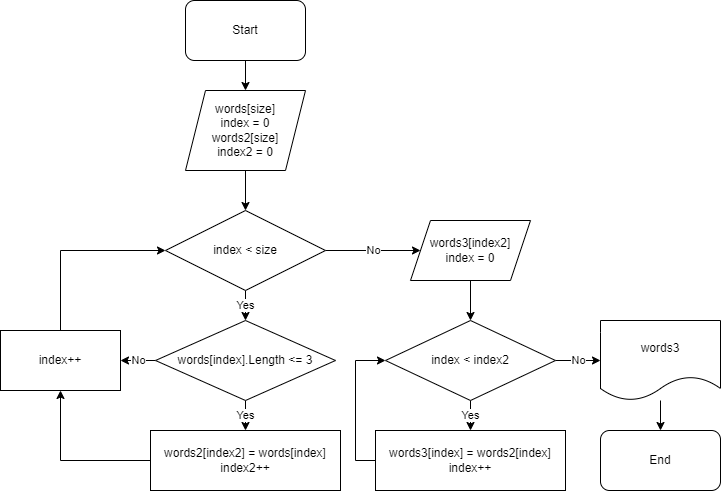

The diagram above was exported from draw.io. Its source (the exported page's mxGraphModel, read from the mxfile embedded in the PNG):
<mxGraphModel dx="1278" dy="547" grid="1" gridSize="10" guides="1" tooltips="1" connect="1" arrows="1" fold="1" page="1" pageScale="1" pageWidth="827" pageHeight="1169" math="0" shadow="0">
  <root>
    <mxCell id="0" />
    <mxCell id="1" parent="0" />
    <mxCell id="sHIb5dVOAcHOQ--o6v0r-5" value="" style="edgeStyle=orthogonalEdgeStyle;rounded=0;orthogonalLoop=1;jettySize=auto;html=1;" parent="1" source="sHIb5dVOAcHOQ--o6v0r-1" target="sHIb5dVOAcHOQ--o6v0r-2" edge="1">
      <mxGeometry relative="1" as="geometry" />
    </mxCell>
    <mxCell id="sHIb5dVOAcHOQ--o6v0r-1" value="Start" style="rounded=1;whiteSpace=wrap;html=1;" parent="1" vertex="1">
      <mxGeometry x="205" y="40" width="120" height="60" as="geometry" />
    </mxCell>
    <mxCell id="sHIb5dVOAcHOQ--o6v0r-4" value="" style="edgeStyle=orthogonalEdgeStyle;rounded=0;orthogonalLoop=1;jettySize=auto;html=1;" parent="1" source="sHIb5dVOAcHOQ--o6v0r-2" target="sHIb5dVOAcHOQ--o6v0r-3" edge="1">
      <mxGeometry relative="1" as="geometry" />
    </mxCell>
    <mxCell id="sHIb5dVOAcHOQ--o6v0r-2" value="words[size]&lt;br&gt;index = 0&lt;br&gt;words2[size]&lt;br&gt;index2 = 0" style="shape=parallelogram;perimeter=parallelogramPerimeter;whiteSpace=wrap;html=1;fixedSize=1;" parent="1" vertex="1">
      <mxGeometry x="205" y="130" width="120" height="80" as="geometry" />
    </mxCell>
    <mxCell id="sHIb5dVOAcHOQ--o6v0r-8" value="Yes" style="edgeStyle=orthogonalEdgeStyle;rounded=0;orthogonalLoop=1;jettySize=auto;html=1;" parent="1" source="sHIb5dVOAcHOQ--o6v0r-3" target="sHIb5dVOAcHOQ--o6v0r-7" edge="1">
      <mxGeometry relative="1" as="geometry" />
    </mxCell>
    <mxCell id="sHIb5dVOAcHOQ--o6v0r-16" value="No" style="edgeStyle=orthogonalEdgeStyle;rounded=0;orthogonalLoop=1;jettySize=auto;html=1;" parent="1" source="sHIb5dVOAcHOQ--o6v0r-3" target="sHIb5dVOAcHOQ--o6v0r-14" edge="1">
      <mxGeometry relative="1" as="geometry" />
    </mxCell>
    <mxCell id="sHIb5dVOAcHOQ--o6v0r-3" value="index &amp;lt; size" style="rhombus;whiteSpace=wrap;html=1;" parent="1" vertex="1">
      <mxGeometry x="185" y="250" width="160" height="80" as="geometry" />
    </mxCell>
    <mxCell id="sHIb5dVOAcHOQ--o6v0r-12" style="edgeStyle=orthogonalEdgeStyle;rounded=0;orthogonalLoop=1;jettySize=auto;html=1;entryX=0.5;entryY=1;entryDx=0;entryDy=0;" parent="1" source="sHIb5dVOAcHOQ--o6v0r-6" target="sHIb5dVOAcHOQ--o6v0r-10" edge="1">
      <mxGeometry relative="1" as="geometry" />
    </mxCell>
    <mxCell id="sHIb5dVOAcHOQ--o6v0r-6" value="words2[index2] = words[index]&lt;br&gt;index2++" style="rounded=0;whiteSpace=wrap;html=1;" parent="1" vertex="1">
      <mxGeometry x="170" y="470" width="190" height="60" as="geometry" />
    </mxCell>
    <mxCell id="sHIb5dVOAcHOQ--o6v0r-9" value="Yes" style="edgeStyle=orthogonalEdgeStyle;rounded=0;orthogonalLoop=1;jettySize=auto;html=1;" parent="1" source="sHIb5dVOAcHOQ--o6v0r-7" target="sHIb5dVOAcHOQ--o6v0r-6" edge="1">
      <mxGeometry relative="1" as="geometry" />
    </mxCell>
    <mxCell id="sHIb5dVOAcHOQ--o6v0r-11" value="No" style="edgeStyle=orthogonalEdgeStyle;rounded=0;orthogonalLoop=1;jettySize=auto;html=1;" parent="1" source="sHIb5dVOAcHOQ--o6v0r-7" target="sHIb5dVOAcHOQ--o6v0r-10" edge="1">
      <mxGeometry relative="1" as="geometry" />
    </mxCell>
    <mxCell id="sHIb5dVOAcHOQ--o6v0r-7" value="words[index].Length &amp;lt;= 3" style="rhombus;whiteSpace=wrap;html=1;" parent="1" vertex="1">
      <mxGeometry x="175" y="360" width="180" height="80" as="geometry" />
    </mxCell>
    <mxCell id="sHIb5dVOAcHOQ--o6v0r-13" style="edgeStyle=orthogonalEdgeStyle;rounded=0;orthogonalLoop=1;jettySize=auto;html=1;entryX=0;entryY=0.5;entryDx=0;entryDy=0;" parent="1" source="sHIb5dVOAcHOQ--o6v0r-10" target="sHIb5dVOAcHOQ--o6v0r-3" edge="1">
      <mxGeometry relative="1" as="geometry">
        <Array as="points">
          <mxPoint x="80" y="290" />
        </Array>
      </mxGeometry>
    </mxCell>
    <mxCell id="sHIb5dVOAcHOQ--o6v0r-10" value="index++" style="rounded=0;whiteSpace=wrap;html=1;" parent="1" vertex="1">
      <mxGeometry x="20" y="370" width="120" height="60" as="geometry" />
    </mxCell>
    <mxCell id="sHIb5dVOAcHOQ--o6v0r-17" value="" style="edgeStyle=orthogonalEdgeStyle;rounded=0;orthogonalLoop=1;jettySize=auto;html=1;" parent="1" source="sHIb5dVOAcHOQ--o6v0r-14" target="sHIb5dVOAcHOQ--o6v0r-15" edge="1">
      <mxGeometry relative="1" as="geometry" />
    </mxCell>
    <mxCell id="sHIb5dVOAcHOQ--o6v0r-14" value="words3[index2]&lt;br&gt;index = 0" style="shape=parallelogram;perimeter=parallelogramPerimeter;whiteSpace=wrap;html=1;fixedSize=1;" parent="1" vertex="1">
      <mxGeometry x="430" y="260" width="120" height="60" as="geometry" />
    </mxCell>
    <mxCell id="sHIb5dVOAcHOQ--o6v0r-19" value="Yes" style="edgeStyle=orthogonalEdgeStyle;rounded=0;orthogonalLoop=1;jettySize=auto;html=1;" parent="1" source="sHIb5dVOAcHOQ--o6v0r-15" target="sHIb5dVOAcHOQ--o6v0r-18" edge="1">
      <mxGeometry relative="1" as="geometry" />
    </mxCell>
    <mxCell id="sHIb5dVOAcHOQ--o6v0r-21" value="No" style="edgeStyle=orthogonalEdgeStyle;rounded=0;orthogonalLoop=1;jettySize=auto;html=1;" parent="1" source="sHIb5dVOAcHOQ--o6v0r-15" target="sHIb5dVOAcHOQ--o6v0r-20" edge="1">
      <mxGeometry relative="1" as="geometry" />
    </mxCell>
    <mxCell id="sHIb5dVOAcHOQ--o6v0r-15" value="index &amp;lt; index2" style="rhombus;whiteSpace=wrap;html=1;" parent="1" vertex="1">
      <mxGeometry x="405" y="360" width="170" height="80" as="geometry" />
    </mxCell>
    <mxCell id="sHIb5dVOAcHOQ--o6v0r-24" style="edgeStyle=orthogonalEdgeStyle;rounded=0;orthogonalLoop=1;jettySize=auto;html=1;entryX=0;entryY=0.5;entryDx=0;entryDy=0;" parent="1" source="sHIb5dVOAcHOQ--o6v0r-18" target="sHIb5dVOAcHOQ--o6v0r-15" edge="1">
      <mxGeometry relative="1" as="geometry">
        <Array as="points">
          <mxPoint x="375" y="500" />
          <mxPoint x="375" y="400" />
        </Array>
      </mxGeometry>
    </mxCell>
    <mxCell id="sHIb5dVOAcHOQ--o6v0r-18" value="words3[index] = words2[index]&lt;br&gt;index++" style="rounded=0;whiteSpace=wrap;html=1;" parent="1" vertex="1">
      <mxGeometry x="395" y="470" width="190" height="60" as="geometry" />
    </mxCell>
    <mxCell id="sHIb5dVOAcHOQ--o6v0r-23" value="" style="edgeStyle=orthogonalEdgeStyle;rounded=0;orthogonalLoop=1;jettySize=auto;html=1;" parent="1" source="sHIb5dVOAcHOQ--o6v0r-20" target="sHIb5dVOAcHOQ--o6v0r-22" edge="1">
      <mxGeometry relative="1" as="geometry" />
    </mxCell>
    <mxCell id="sHIb5dVOAcHOQ--o6v0r-20" value="words3" style="shape=document;whiteSpace=wrap;html=1;boundedLbl=1;" parent="1" vertex="1">
      <mxGeometry x="620" y="360" width="120" height="80" as="geometry" />
    </mxCell>
    <mxCell id="sHIb5dVOAcHOQ--o6v0r-22" value="End" style="rounded=1;whiteSpace=wrap;html=1;" parent="1" vertex="1">
      <mxGeometry x="620" y="470" width="120" height="60" as="geometry" />
    </mxCell>
  </root>
</mxGraphModel>